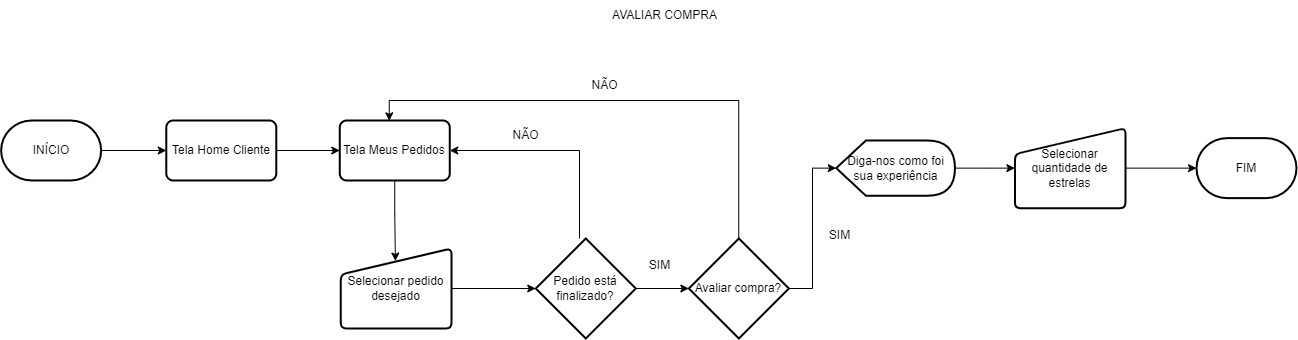

The diagram above was exported from draw.io. Its source (the exported page's mxGraphModel, read from the mxfile embedded in the PNG):
<mxGraphModel dx="4041" dy="-1374" grid="1" gridSize="10" guides="1" tooltips="1" connect="1" arrows="1" fold="1" page="1" pageScale="1" pageWidth="827" pageHeight="1169" math="0" shadow="0">
  <root>
    <mxCell id="0" />
    <mxCell id="1" parent="0" />
    <mxCell id="W3yhq3c-nWAwVKgTmcx8-207" style="edgeStyle=orthogonalEdgeStyle;rounded=0;orthogonalLoop=1;jettySize=auto;html=1;entryX=0;entryY=0.5;entryDx=0;entryDy=0;" edge="1" parent="1" source="W3yhq3c-nWAwVKgTmcx8-208" target="W3yhq3c-nWAwVKgTmcx8-210">
      <mxGeometry relative="1" as="geometry" />
    </mxCell>
    <mxCell id="W3yhq3c-nWAwVKgTmcx8-208" value="INÍCIO" style="strokeWidth=2;html=1;shape=mxgraph.flowchart.terminator;whiteSpace=wrap;fontSize=12;" vertex="1" parent="1">
      <mxGeometry x="-2425.36" y="2580" width="100" height="60" as="geometry" />
    </mxCell>
    <mxCell id="W3yhq3c-nWAwVKgTmcx8-209" style="edgeStyle=orthogonalEdgeStyle;rounded=0;orthogonalLoop=1;jettySize=auto;html=1;entryX=0;entryY=0.5;entryDx=0;entryDy=0;" edge="1" parent="1" source="W3yhq3c-nWAwVKgTmcx8-210" target="W3yhq3c-nWAwVKgTmcx8-212">
      <mxGeometry relative="1" as="geometry" />
    </mxCell>
    <mxCell id="W3yhq3c-nWAwVKgTmcx8-210" value="Tela Home Cliente" style="rounded=1;whiteSpace=wrap;html=1;absoluteArcSize=1;arcSize=14;strokeWidth=2;" vertex="1" parent="1">
      <mxGeometry x="-2260.21" y="2580" width="110" height="60" as="geometry" />
    </mxCell>
    <mxCell id="W3yhq3c-nWAwVKgTmcx8-211" style="edgeStyle=orthogonalEdgeStyle;rounded=0;orthogonalLoop=1;jettySize=auto;html=1;entryX=0.494;entryY=0.157;entryDx=0;entryDy=0;entryPerimeter=0;" edge="1" parent="1" source="W3yhq3c-nWAwVKgTmcx8-212" target="W3yhq3c-nWAwVKgTmcx8-224">
      <mxGeometry relative="1" as="geometry" />
    </mxCell>
    <mxCell id="W3yhq3c-nWAwVKgTmcx8-212" value="Tela Meus Pedidos" style="rounded=1;whiteSpace=wrap;html=1;absoluteArcSize=1;arcSize=14;strokeWidth=2;" vertex="1" parent="1">
      <mxGeometry x="-2086.7400000000002" y="2580" width="110" height="60" as="geometry" />
    </mxCell>
    <mxCell id="W3yhq3c-nWAwVKgTmcx8-213" style="edgeStyle=orthogonalEdgeStyle;rounded=0;orthogonalLoop=1;jettySize=auto;html=1;entryX=1;entryY=0.5;entryDx=0;entryDy=0;" edge="1" parent="1" source="W3yhq3c-nWAwVKgTmcx8-215" target="W3yhq3c-nWAwVKgTmcx8-212">
      <mxGeometry relative="1" as="geometry">
        <Array as="points">
          <mxPoint x="-1847" y="2610" />
        </Array>
      </mxGeometry>
    </mxCell>
    <mxCell id="W3yhq3c-nWAwVKgTmcx8-214" style="edgeStyle=orthogonalEdgeStyle;rounded=0;orthogonalLoop=1;jettySize=auto;html=1;entryX=0;entryY=0.5;entryDx=0;entryDy=0;entryPerimeter=0;" edge="1" parent="1" source="W3yhq3c-nWAwVKgTmcx8-215" target="W3yhq3c-nWAwVKgTmcx8-219">
      <mxGeometry relative="1" as="geometry" />
    </mxCell>
    <mxCell id="W3yhq3c-nWAwVKgTmcx8-215" value="Pedido está finalizado?" style="strokeWidth=2;html=1;shape=mxgraph.flowchart.decision;whiteSpace=wrap;" vertex="1" parent="1">
      <mxGeometry x="-1890.7700000000002" y="2698" width="100" height="100" as="geometry" />
    </mxCell>
    <mxCell id="W3yhq3c-nWAwVKgTmcx8-216" value="SIM" style="text;html=1;align=center;verticalAlign=middle;resizable=0;points=[];autosize=1;strokeColor=none;fillColor=none;" vertex="1" parent="1">
      <mxGeometry x="-1787.4800000000002" y="2710" width="40" height="30" as="geometry" />
    </mxCell>
    <mxCell id="W3yhq3c-nWAwVKgTmcx8-217" style="edgeStyle=orthogonalEdgeStyle;rounded=0;orthogonalLoop=1;jettySize=auto;html=1;entryX=0;entryY=0.5;entryDx=0;entryDy=0;entryPerimeter=0;" edge="1" parent="1" source="W3yhq3c-nWAwVKgTmcx8-219" target="W3yhq3c-nWAwVKgTmcx8-222">
      <mxGeometry relative="1" as="geometry" />
    </mxCell>
    <mxCell id="W3yhq3c-nWAwVKgTmcx8-218" style="edgeStyle=orthogonalEdgeStyle;rounded=0;orthogonalLoop=1;jettySize=auto;html=1;entryX=0.45;entryY=0.006;entryDx=0;entryDy=0;entryPerimeter=0;" edge="1" parent="1" source="W3yhq3c-nWAwVKgTmcx8-219" target="W3yhq3c-nWAwVKgTmcx8-212">
      <mxGeometry relative="1" as="geometry">
        <Array as="points">
          <mxPoint x="-1688" y="2560" />
          <mxPoint x="-2037" y="2560" />
        </Array>
      </mxGeometry>
    </mxCell>
    <mxCell id="W3yhq3c-nWAwVKgTmcx8-219" value="Avaliar compra?" style="strokeWidth=2;html=1;shape=mxgraph.flowchart.decision;whiteSpace=wrap;" vertex="1" parent="1">
      <mxGeometry x="-1737.6600000000003" y="2698" width="100" height="100" as="geometry" />
    </mxCell>
    <mxCell id="W3yhq3c-nWAwVKgTmcx8-220" value="NÃO" style="text;html=1;align=center;verticalAlign=middle;resizable=0;points=[];autosize=1;strokeColor=none;fillColor=none;" vertex="1" parent="1">
      <mxGeometry x="-1926.3700000000001" y="2580" width="50" height="30" as="geometry" />
    </mxCell>
    <mxCell id="W3yhq3c-nWAwVKgTmcx8-221" style="edgeStyle=orthogonalEdgeStyle;rounded=0;orthogonalLoop=1;jettySize=auto;html=1;entryX=0;entryY=0.5;entryDx=0;entryDy=0;" edge="1" parent="1" source="W3yhq3c-nWAwVKgTmcx8-222" target="W3yhq3c-nWAwVKgTmcx8-228">
      <mxGeometry relative="1" as="geometry" />
    </mxCell>
    <mxCell id="W3yhq3c-nWAwVKgTmcx8-222" value="Diga-nos como foi sua experiência" style="shape=display;whiteSpace=wrap;html=1;fontSize=12;strokeWidth=2;" vertex="1" parent="1">
      <mxGeometry x="-1590.2600000000002" y="2600" width="118.72" height="55.25" as="geometry" />
    </mxCell>
    <mxCell id="W3yhq3c-nWAwVKgTmcx8-223" style="edgeStyle=orthogonalEdgeStyle;rounded=0;orthogonalLoop=1;jettySize=auto;html=1;entryX=0;entryY=0.5;entryDx=0;entryDy=0;entryPerimeter=0;" edge="1" parent="1" source="W3yhq3c-nWAwVKgTmcx8-224" target="W3yhq3c-nWAwVKgTmcx8-215">
      <mxGeometry relative="1" as="geometry" />
    </mxCell>
    <mxCell id="W3yhq3c-nWAwVKgTmcx8-224" value="Selecionar pedido desejado" style="html=1;strokeWidth=2;shape=manualInput;whiteSpace=wrap;rounded=1;size=26;arcSize=11;" vertex="1" parent="1">
      <mxGeometry x="-2085.7400000000002" y="2708" width="110.64" height="80" as="geometry" />
    </mxCell>
    <mxCell id="W3yhq3c-nWAwVKgTmcx8-225" value="SIM" style="text;html=1;align=center;verticalAlign=middle;resizable=0;points=[];autosize=1;strokeColor=none;fillColor=none;" vertex="1" parent="1">
      <mxGeometry x="-1607.1700000000003" y="2680" width="40" height="30" as="geometry" />
    </mxCell>
    <mxCell id="W3yhq3c-nWAwVKgTmcx8-226" value="NÃO" style="text;html=1;align=center;verticalAlign=middle;resizable=0;points=[];autosize=1;strokeColor=none;fillColor=none;" vertex="1" parent="1">
      <mxGeometry x="-1847.3200000000002" y="2530" width="50" height="30" as="geometry" />
    </mxCell>
    <mxCell id="W3yhq3c-nWAwVKgTmcx8-227" style="edgeStyle=orthogonalEdgeStyle;rounded=0;orthogonalLoop=1;jettySize=auto;html=1;entryX=0;entryY=0.5;entryDx=0;entryDy=0;entryPerimeter=0;" edge="1" parent="1" source="W3yhq3c-nWAwVKgTmcx8-228" target="W3yhq3c-nWAwVKgTmcx8-229">
      <mxGeometry relative="1" as="geometry" />
    </mxCell>
    <mxCell id="W3yhq3c-nWAwVKgTmcx8-228" value="Selecionar quantidade de estrelas" style="html=1;strokeWidth=2;shape=manualInput;whiteSpace=wrap;rounded=1;size=26;arcSize=11;" vertex="1" parent="1">
      <mxGeometry x="-1411.6200000000001" y="2587.63" width="110.64" height="80" as="geometry" />
    </mxCell>
    <mxCell id="W3yhq3c-nWAwVKgTmcx8-229" value="FIM" style="strokeWidth=2;html=1;shape=mxgraph.flowchart.terminator;whiteSpace=wrap;fontSize=12;" vertex="1" parent="1">
      <mxGeometry x="-1230" y="2597.63" width="100" height="60" as="geometry" />
    </mxCell>
    <mxCell id="W3yhq3c-nWAwVKgTmcx8-230" value="AVALIAR COMPRA" style="text;html=1;align=center;verticalAlign=middle;resizable=0;points=[];autosize=1;strokeColor=none;fillColor=none;" vertex="1" parent="1">
      <mxGeometry x="-1827.17" y="2460" width="130" height="30" as="geometry" />
    </mxCell>
  </root>
</mxGraphModel>